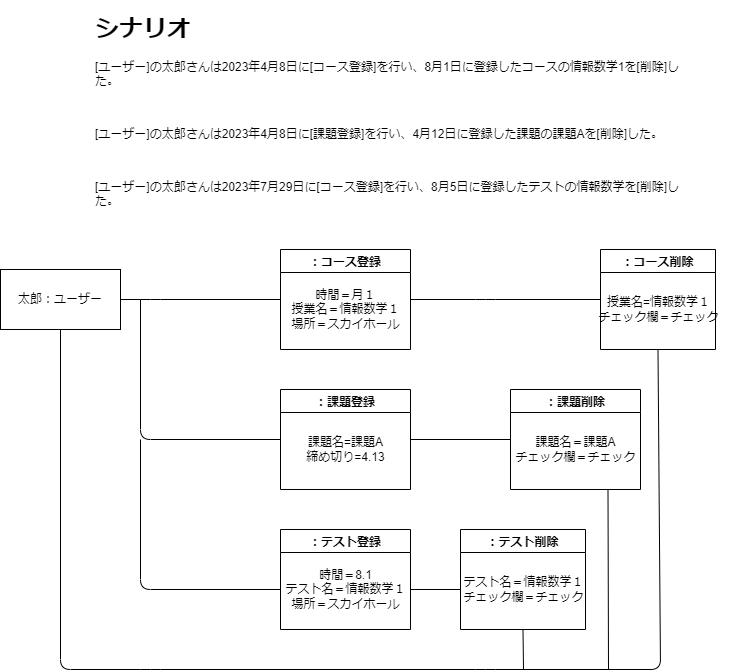

The diagram above was exported from draw.io. Its source (the exported page's mxGraphModel, read from the mxfile embedded in the PNG):
<mxGraphModel dx="1643" dy="393" grid="1" gridSize="10" guides="1" tooltips="1" connect="1" arrows="1" fold="1" page="1" pageScale="1" pageWidth="827" pageHeight="1169" math="0" shadow="0">
  <root>
    <mxCell id="0" />
    <mxCell id="1" parent="0" />
    <mxCell id="2" value="&lt;h1&gt;シナリオ&lt;/h1&gt;&lt;p&gt;[ユーザー]の太郎さんは2023年4月8日に[コース登録]を行い、8月1日に登録したコースの情報数学1を[削除]した。&lt;/p&gt;&lt;p&gt;&lt;br&gt;&lt;/p&gt;&lt;p&gt;[ユーザー]の太郎さんは2023年4月8日に[課題登録]を行い、4月12日に登録した課題の課題Aを[削除]した。&lt;br&gt;&lt;/p&gt;&lt;p&gt;&lt;br&gt;&lt;/p&gt;&lt;p&gt;[ユーザー]の太郎さんは2023年7月29日に[コース登録]を行い、8月5日に登録したテストの情報数学を[削除]した。&lt;br&gt;&lt;/p&gt;" style="text;html=1;strokeColor=none;fillColor=none;spacing=5;spacingTop=-20;whiteSpace=wrap;overflow=hidden;rounded=0;" vertex="1" parent="1">
      <mxGeometry x="80" y="50" width="610" height="200" as="geometry" />
    </mxCell>
    <mxCell id="3" value="：課題登録" style="swimlane;startSize=23;" vertex="1" parent="1">
      <mxGeometry x="270" y="430" width="130" height="100" as="geometry" />
    </mxCell>
    <mxCell id="4" value="課題名=課題A&lt;br&gt;締め切り=4.13" style="text;html=1;align=center;verticalAlign=middle;resizable=0;points=[];autosize=1;strokeColor=none;fillColor=none;" vertex="1" parent="3">
      <mxGeometry x="15" y="40" width="100" height="40" as="geometry" />
    </mxCell>
    <mxCell id="5" value="：コース登録" style="swimlane;startSize=23;" vertex="1" parent="1">
      <mxGeometry x="270" y="290" width="130" height="100" as="geometry" />
    </mxCell>
    <mxCell id="6" value="時間＝月１&lt;br&gt;授業名＝情報数学１&lt;br&gt;場所＝スカイホール" style="text;html=1;align=center;verticalAlign=middle;resizable=0;points=[];autosize=1;strokeColor=none;fillColor=none;" vertex="1" parent="5">
      <mxGeometry y="30" width="130" height="60" as="geometry" />
    </mxCell>
    <mxCell id="7" value="" style="endArrow=none;html=1;entryX=0;entryY=0.5;entryDx=0;entryDy=0;" edge="1" parent="1" target="3">
      <mxGeometry width="50" height="50" relative="1" as="geometry">
        <mxPoint x="130" y="340" as="sourcePoint" />
        <mxPoint x="260" y="480" as="targetPoint" />
        <Array as="points">
          <mxPoint x="130" y="480" />
        </Array>
      </mxGeometry>
    </mxCell>
    <mxCell id="8" value="" style="endArrow=none;html=1;exitX=1;exitY=0.5;exitDx=0;exitDy=0;entryX=0;entryY=0.5;entryDx=0;entryDy=0;" edge="1" parent="1" target="5" source="24">
      <mxGeometry width="50" height="50" relative="1" as="geometry">
        <mxPoint x="140" y="490" as="sourcePoint" />
        <mxPoint x="190" y="400" as="targetPoint" />
        <Array as="points">
          <mxPoint x="140" y="340" />
        </Array>
      </mxGeometry>
    </mxCell>
    <mxCell id="9" value="：コース削除" style="swimlane;startSize=23;" vertex="1" parent="1">
      <mxGeometry x="590" y="290" width="115" height="100" as="geometry" />
    </mxCell>
    <mxCell id="10" value="授業名=情報数学１&lt;br&gt;チェック欄＝チェック" style="text;html=1;align=center;verticalAlign=middle;resizable=0;points=[];autosize=1;strokeColor=none;fillColor=none;" vertex="1" parent="9">
      <mxGeometry x="-12.5" y="40" width="140" height="40" as="geometry" />
    </mxCell>
    <mxCell id="11" value="" style="endArrow=none;html=1;entryX=0;entryY=0.5;entryDx=0;entryDy=0;exitX=1;exitY=0.5;exitDx=0;exitDy=0;" edge="1" parent="1" source="5" target="9">
      <mxGeometry width="50" height="50" relative="1" as="geometry">
        <mxPoint x="380" y="370" as="sourcePoint" />
        <mxPoint x="430" y="320" as="targetPoint" />
        <Array as="points">
          <mxPoint x="475" y="340" />
        </Array>
      </mxGeometry>
    </mxCell>
    <mxCell id="23" value="" style="endArrow=none;html=1;exitX=0.5;exitY=1;exitDx=0;exitDy=0;entryX=0.5;entryY=1;entryDx=0;entryDy=0;" edge="1" parent="1" source="9" target="24">
      <mxGeometry width="50" height="50" relative="1" as="geometry">
        <mxPoint x="130" y="670" as="sourcePoint" />
        <mxPoint x="60" y="710" as="targetPoint" />
        <Array as="points">
          <mxPoint x="650" y="710" />
          <mxPoint x="475" y="710" />
          <mxPoint x="140" y="710" />
          <mxPoint x="50" y="710" />
        </Array>
      </mxGeometry>
    </mxCell>
    <mxCell id="24" value="太郎：ユーザー" style="rounded=0;whiteSpace=wrap;html=1;" vertex="1" parent="1">
      <mxGeometry x="-10" y="310" width="120" height="60" as="geometry" />
    </mxCell>
    <mxCell id="35" value="：テスト登録" style="swimlane;startSize=23;" vertex="1" parent="1">
      <mxGeometry x="270" y="570" width="130" height="100" as="geometry" />
    </mxCell>
    <mxCell id="37" value="時間＝8.1&lt;br&gt;テスト名＝情報数学１&lt;br&gt;場所＝スカイホール" style="text;html=1;align=center;verticalAlign=middle;resizable=0;points=[];autosize=1;strokeColor=none;fillColor=none;" vertex="1" parent="35">
      <mxGeometry x="-5" y="30" width="140" height="60" as="geometry" />
    </mxCell>
    <mxCell id="38" value="" style="endArrow=none;html=1;entryX=0.038;entryY=0.5;entryDx=0;entryDy=0;entryPerimeter=0;" edge="1" parent="1" target="37">
      <mxGeometry width="50" height="50" relative="1" as="geometry">
        <mxPoint x="130" y="480" as="sourcePoint" />
        <mxPoint x="280" y="490" as="targetPoint" />
        <Array as="points">
          <mxPoint x="130" y="630" />
        </Array>
      </mxGeometry>
    </mxCell>
    <mxCell id="39" value="：課題削除" style="swimlane;startSize=23;" vertex="1" parent="1">
      <mxGeometry x="500" y="430" width="130" height="100" as="geometry" />
    </mxCell>
    <mxCell id="40" value="課題名＝課題A&lt;br&gt;チェック欄＝チェック" style="text;html=1;align=center;verticalAlign=middle;resizable=0;points=[];autosize=1;strokeColor=none;fillColor=none;" vertex="1" parent="39">
      <mxGeometry x="-5" y="40" width="140" height="40" as="geometry" />
    </mxCell>
    <mxCell id="41" value="：テスト削除" style="swimlane;startSize=23;" vertex="1" parent="1">
      <mxGeometry x="450" y="570" width="125" height="100" as="geometry" />
    </mxCell>
    <mxCell id="42" value="テスト名＝情報数学１&lt;br&gt;チェック欄＝チェック" style="text;html=1;align=center;verticalAlign=middle;resizable=0;points=[];autosize=1;strokeColor=none;fillColor=none;" vertex="1" parent="41">
      <mxGeometry x="-7.5" y="40" width="140" height="40" as="geometry" />
    </mxCell>
    <mxCell id="44" value="" style="endArrow=none;html=1;entryX=0.75;entryY=1;entryDx=0;entryDy=0;" edge="1" parent="1" target="39">
      <mxGeometry width="50" height="50" relative="1" as="geometry">
        <mxPoint x="598" y="710" as="sourcePoint" />
        <mxPoint x="730" y="560" as="targetPoint" />
      </mxGeometry>
    </mxCell>
    <mxCell id="45" value="" style="endArrow=none;html=1;entryX=0.5;entryY=1;entryDx=0;entryDy=0;" edge="1" parent="1" target="41">
      <mxGeometry width="50" height="50" relative="1" as="geometry">
        <mxPoint x="513" y="710" as="sourcePoint" />
        <mxPoint x="730" y="560" as="targetPoint" />
      </mxGeometry>
    </mxCell>
    <mxCell id="46" value="" style="endArrow=none;html=1;exitX=1;exitY=0.5;exitDx=0;exitDy=0;" edge="1" parent="1" source="3">
      <mxGeometry width="50" height="50" relative="1" as="geometry">
        <mxPoint x="660" y="530" as="sourcePoint" />
        <mxPoint x="500" y="480" as="targetPoint" />
      </mxGeometry>
    </mxCell>
    <mxCell id="47" value="" style="endArrow=none;html=1;exitX=0.964;exitY=0.5;exitDx=0;exitDy=0;exitPerimeter=0;" edge="1" parent="1" source="37">
      <mxGeometry width="50" height="50" relative="1" as="geometry">
        <mxPoint x="660" y="530" as="sourcePoint" />
        <mxPoint x="450" y="630" as="targetPoint" />
      </mxGeometry>
    </mxCell>
  </root>
</mxGraphModel>